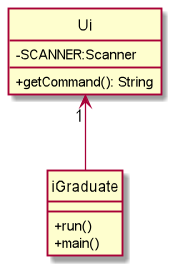

The diagram above was rendered by PlantUML. Its source (embedded in the PNG):
@startuml
hide circle
skinparam classAttributeIconSize 0

Ui"1" <-- iGraduate
Ui : -SCANNER:Scanner
Ui : +getCommand(): String





iGraduate : +run()
iGraduate : +main()
@enduml